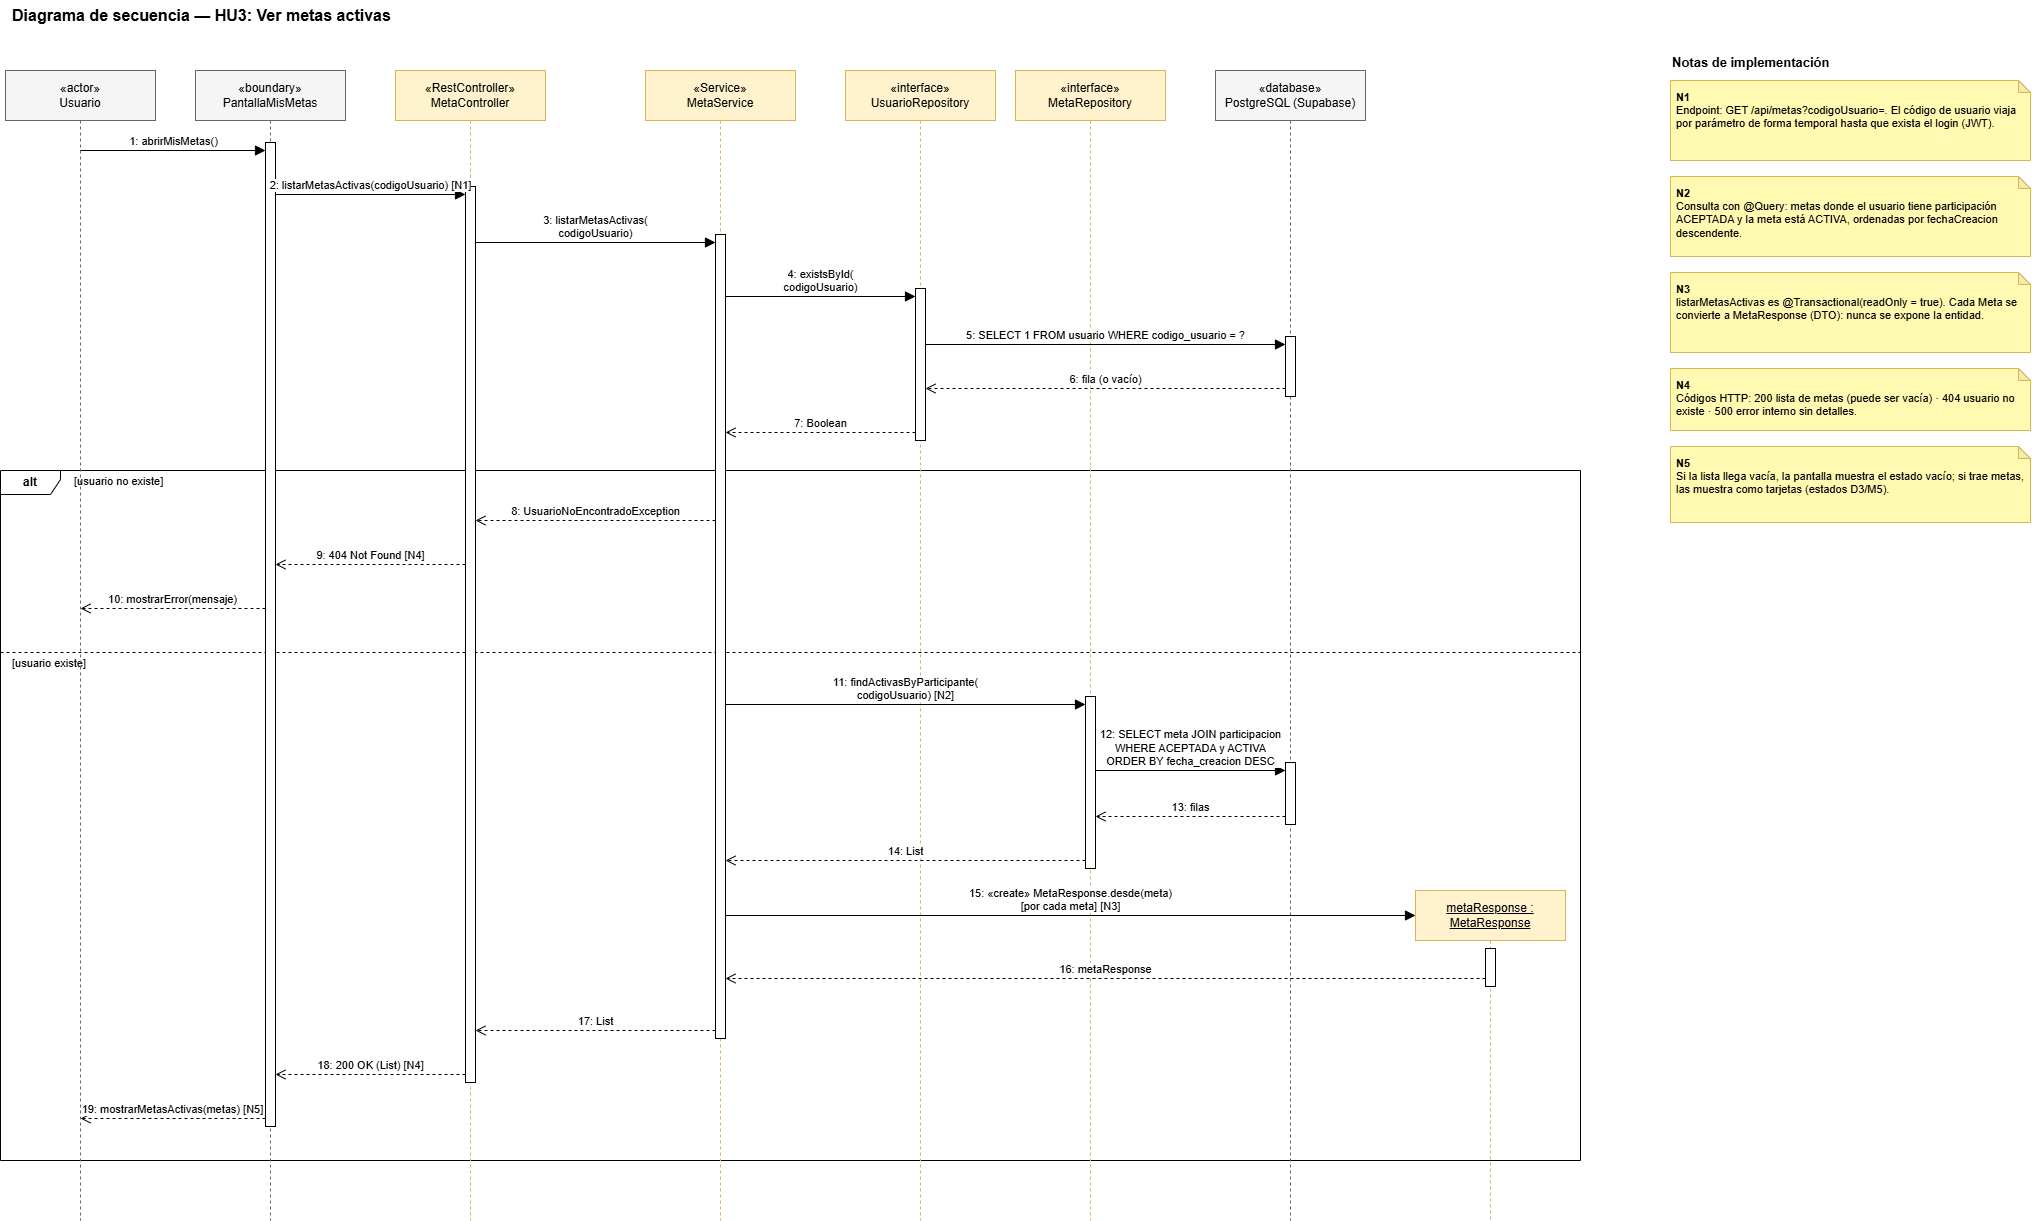

The diagram above was exported from draw.io. Its source (the exported page's mxGraphModel, read from the mxfile embedded in the PNG):
<mxGraphModel dx="2516" dy="1249" grid="1" gridSize="10" guides="1" tooltips="1" connect="1" arrows="1" fold="1" page="1" pageScale="1" pageWidth="2200" pageHeight="1300" math="0" shadow="0">
  <root>
    <mxCell id="0" />
    <mxCell id="1" parent="0" />
    <mxCell id="titulo" parent="1" style="text;html=1;align=left;verticalAlign=middle;fontSize=16;fontStyle=1;strokeColor=none;fillColor=none;" value="Diagrama de secuencia — HU3: Ver metas activas" vertex="1">
      <mxGeometry height="30" width="700" x="40" y="20" as="geometry" />
    </mxCell>
    <mxCell id="frame0" parent="1" style="shape=umlFrame;whiteSpace=wrap;html=1;pointerEvents=0;recursiveResize=0;container=0;collapsible=0;width=60;height=24;fillColor=none;fontSize=12;fontStyle=1;" value="alt" vertex="1">
      <mxGeometry height="690" width="1580" x="30" y="490" as="geometry" />
    </mxCell>
    <mxCell id="sep0" edge="1" parent="1" style="html=1;dashed=1;endArrow=none;startArrow=none;strokeColor=#000000;" value="">
      <mxGeometry relative="1" as="geometry">
        <mxPoint x="30" y="672" as="sourcePoint" />
        <mxPoint x="1610" y="672" as="targetPoint" />
      </mxGeometry>
    </mxCell>
    <mxCell id="guard0" parent="1" style="text;html=1;align=left;verticalAlign=middle;fontSize=11;strokeColor=none;fillColor=none;spacingLeft=2;whiteSpace=nowrap;" value="[usuario no existe]" vertex="1">
      <mxGeometry height="16" width="109" x="100" y="493" as="geometry" />
    </mxCell>
    <mxCell id="guard1" parent="1" style="text;html=1;align=left;verticalAlign=middle;fontSize=11;strokeColor=none;fillColor=none;spacingLeft=2;whiteSpace=nowrap;" value="[usuario existe]" vertex="1">
      <mxGeometry height="16" width="92" x="38" y="675" as="geometry" />
    </mxCell>
    <mxCell id="ll_U" parent="1" style="shape=umlLifeline;perimeter=lifelinePerimeter;whiteSpace=wrap;html=1;container=0;dropTarget=0;collapsible=0;recursiveResize=0;outlineConnect=0;portConstraint=eastwest;size=50;fontSize=12;fillColor=#f5f5f5;strokeColor=#666666;" value="«actor»&lt;br&gt;Usuario" vertex="1">
      <mxGeometry height="1150" width="150" x="35" y="90" as="geometry" />
    </mxCell>
    <mxCell id="ll_F" parent="1" style="shape=umlLifeline;perimeter=lifelinePerimeter;whiteSpace=wrap;html=1;container=0;dropTarget=0;collapsible=0;recursiveResize=0;outlineConnect=0;portConstraint=eastwest;size=50;fontSize=12;fillColor=#f5f5f5;strokeColor=#666666;" value="«boundary»&lt;br&gt;PantallaMisMetas" vertex="1">
      <mxGeometry height="1150" width="150" x="225" y="90" as="geometry" />
    </mxCell>
    <mxCell id="ll_C" parent="1" style="shape=umlLifeline;perimeter=lifelinePerimeter;whiteSpace=wrap;html=1;container=0;dropTarget=0;collapsible=0;recursiveResize=0;outlineConnect=0;portConstraint=eastwest;size=50;fontSize=12;fillColor=#fff2cc;strokeColor=#d6b656;" value="«RestController»&lt;br&gt;MetaController" vertex="1">
      <mxGeometry height="1150" width="150" x="425" y="90" as="geometry" />
    </mxCell>
    <mxCell id="ll_S" parent="1" style="shape=umlLifeline;perimeter=lifelinePerimeter;whiteSpace=wrap;html=1;container=0;dropTarget=0;collapsible=0;recursiveResize=0;outlineConnect=0;portConstraint=eastwest;size=50;fontSize=12;fillColor=#fff2cc;strokeColor=#d6b656;" value="«Service»&lt;br&gt;MetaService" vertex="1">
      <mxGeometry height="1150" width="150" x="675" y="90" as="geometry" />
    </mxCell>
    <mxCell id="ll_UR" parent="1" style="shape=umlLifeline;perimeter=lifelinePerimeter;whiteSpace=wrap;html=1;container=0;dropTarget=0;collapsible=0;recursiveResize=0;outlineConnect=0;portConstraint=eastwest;size=50;fontSize=12;fillColor=#fff2cc;strokeColor=#d6b656;" value="«interface»&lt;br&gt;UsuarioRepository" vertex="1">
      <mxGeometry height="1150" width="150" x="875" y="90" as="geometry" />
    </mxCell>
    <mxCell id="ll_MR" parent="1" style="shape=umlLifeline;perimeter=lifelinePerimeter;whiteSpace=wrap;html=1;container=0;dropTarget=0;collapsible=0;recursiveResize=0;outlineConnect=0;portConstraint=eastwest;size=50;fontSize=12;fillColor=#fff2cc;strokeColor=#d6b656;" value="«interface»&lt;br&gt;MetaRepository" vertex="1">
      <mxGeometry height="1150" width="150" x="1045" y="90" as="geometry" />
    </mxCell>
    <mxCell id="ll_BD" parent="1" style="shape=umlLifeline;perimeter=lifelinePerimeter;whiteSpace=wrap;html=1;container=0;dropTarget=0;collapsible=0;recursiveResize=0;outlineConnect=0;portConstraint=eastwest;size=50;fontSize=12;fillColor=#f5f5f5;strokeColor=#666666;" value="«database»&lt;br&gt;PostgreSQL (Supabase)" vertex="1">
      <mxGeometry height="1150" width="150" x="1245" y="90" as="geometry" />
    </mxCell>
    <mxCell id="ll_R" parent="1" style="shape=umlLifeline;perimeter=lifelinePerimeter;whiteSpace=wrap;html=1;container=0;dropTarget=0;collapsible=0;recursiveResize=0;outlineConnect=0;portConstraint=eastwest;size=50;fontSize=12;fillColor=#fff2cc;strokeColor=#d6b656;" value="&lt;u&gt;metaResponse : MetaResponse&lt;/u&gt;" vertex="1">
      <mxGeometry height="330" width="150" x="1445" y="910" as="geometry" />
    </mxCell>
    <mxCell id="bar0" parent="1" style="html=1;points=[];perimeter=orthogonalPerimeter;outlineConnect=0;targetShapes=umlLifeline;portConstraint=eastwest;fillColor=#ffffff;strokeColor=#000000;" value="" vertex="1">
      <mxGeometry height="984" width="10" x="295" y="162" as="geometry" />
    </mxCell>
    <mxCell id="bar1" parent="1" style="html=1;points=[];perimeter=orthogonalPerimeter;outlineConnect=0;targetShapes=umlLifeline;portConstraint=eastwest;fillColor=#ffffff;strokeColor=#000000;" value="" vertex="1">
      <mxGeometry height="896" width="10" x="495" y="206" as="geometry" />
    </mxCell>
    <mxCell id="bar2" parent="1" style="html=1;points=[];perimeter=orthogonalPerimeter;outlineConnect=0;targetShapes=umlLifeline;portConstraint=eastwest;fillColor=#ffffff;strokeColor=#000000;" value="" vertex="1">
      <mxGeometry height="804" width="10" x="745" y="254" as="geometry" />
    </mxCell>
    <mxCell id="bar3" parent="1" style="html=1;points=[];perimeter=orthogonalPerimeter;outlineConnect=0;targetShapes=umlLifeline;portConstraint=eastwest;fillColor=#ffffff;strokeColor=#000000;" value="" vertex="1">
      <mxGeometry height="152" width="10" x="945" y="308" as="geometry" />
    </mxCell>
    <mxCell id="bar4" parent="1" style="html=1;points=[];perimeter=orthogonalPerimeter;outlineConnect=0;targetShapes=umlLifeline;portConstraint=eastwest;fillColor=#ffffff;strokeColor=#000000;" value="" vertex="1">
      <mxGeometry height="60" width="10" x="1315" y="356" as="geometry" />
    </mxCell>
    <mxCell id="bar5" parent="1" style="html=1;points=[];perimeter=orthogonalPerimeter;outlineConnect=0;targetShapes=umlLifeline;portConstraint=eastwest;fillColor=#ffffff;strokeColor=#000000;" value="" vertex="1">
      <mxGeometry height="62" width="10" x="1315" y="782" as="geometry" />
    </mxCell>
    <mxCell id="bar6" parent="1" style="html=1;points=[];perimeter=orthogonalPerimeter;outlineConnect=0;targetShapes=umlLifeline;portConstraint=eastwest;fillColor=#ffffff;strokeColor=#000000;" value="" vertex="1">
      <mxGeometry height="172" width="10" x="1115" y="716" as="geometry" />
    </mxCell>
    <mxCell id="bar7" parent="1" style="html=1;points=[];perimeter=orthogonalPerimeter;outlineConnect=0;targetShapes=umlLifeline;portConstraint=eastwest;fillColor=#ffffff;strokeColor=#000000;" value="" vertex="1">
      <mxGeometry height="38" width="10" x="1515" y="968" as="geometry" />
    </mxCell>
    <mxCell id="msg1" edge="1" parent="1" style="html=1;verticalAlign=bottom;endArrow=block;endFill=1;endSize=8;labelBackgroundColor=#ffffff;fontSize=11;" value="1: abrirMisMetas()">
      <mxGeometry relative="1" as="geometry">
        <mxPoint x="110" y="170" as="sourcePoint" />
        <mxPoint x="295" y="170" as="targetPoint" />
      </mxGeometry>
    </mxCell>
    <mxCell id="msg2" edge="1" parent="1" style="html=1;verticalAlign=bottom;endArrow=block;endFill=1;endSize=8;labelBackgroundColor=#ffffff;fontSize=11;" value="2: listarMetasActivas(codigoUsuario) [N1]">
      <mxGeometry relative="1" as="geometry">
        <mxPoint x="305" y="214" as="sourcePoint" />
        <mxPoint x="495" y="214" as="targetPoint" />
      </mxGeometry>
    </mxCell>
    <mxCell id="msg3" edge="1" parent="1" style="html=1;verticalAlign=bottom;endArrow=block;endFill=1;endSize=8;labelBackgroundColor=#ffffff;fontSize=11;" value="3: listarMetasActivas(&lt;br&gt;codigoUsuario)">
      <mxGeometry relative="1" as="geometry">
        <mxPoint x="505" y="262" as="sourcePoint" />
        <mxPoint x="745" y="262" as="targetPoint" />
      </mxGeometry>
    </mxCell>
    <mxCell id="msg4" edge="1" parent="1" style="html=1;verticalAlign=bottom;endArrow=block;endFill=1;endSize=8;labelBackgroundColor=#ffffff;fontSize=11;" value="4: existsById(&lt;br&gt;codigoUsuario)">
      <mxGeometry relative="1" as="geometry">
        <mxPoint x="755" y="316" as="sourcePoint" />
        <mxPoint x="945" y="316" as="targetPoint" />
      </mxGeometry>
    </mxCell>
    <mxCell id="msg5" edge="1" parent="1" style="html=1;verticalAlign=bottom;endArrow=block;endFill=1;endSize=8;labelBackgroundColor=#ffffff;fontSize=11;" value="5: SELECT 1 FROM usuario WHERE codigo_usuario = ?">
      <mxGeometry relative="1" as="geometry">
        <mxPoint x="955" y="364" as="sourcePoint" />
        <mxPoint x="1315" y="364" as="targetPoint" />
      </mxGeometry>
    </mxCell>
    <mxCell id="msg6" edge="1" parent="1" style="html=1;verticalAlign=bottom;endArrow=open;endFill=0;endSize=8;dashed=1;labelBackgroundColor=#ffffff;fontSize=11;" value="6: fila (o vacío)">
      <mxGeometry relative="1" as="geometry">
        <mxPoint x="1315" y="408" as="sourcePoint" />
        <mxPoint x="955" y="408" as="targetPoint" />
      </mxGeometry>
    </mxCell>
    <mxCell id="msg7" edge="1" parent="1" style="html=1;verticalAlign=bottom;endArrow=open;endFill=0;endSize=8;dashed=1;labelBackgroundColor=#ffffff;fontSize=11;" value="7: Boolean">
      <mxGeometry relative="1" as="geometry">
        <mxPoint x="945" y="452" as="sourcePoint" />
        <mxPoint x="755" y="452" as="targetPoint" />
      </mxGeometry>
    </mxCell>
    <mxCell id="msg8" edge="1" parent="1" style="html=1;verticalAlign=bottom;endArrow=open;endFill=0;endSize=8;dashed=1;labelBackgroundColor=#ffffff;fontSize=11;" value="8: UsuarioNoEncontradoException">
      <mxGeometry relative="1" as="geometry">
        <mxPoint x="745" y="540" as="sourcePoint" />
        <mxPoint x="505" y="540" as="targetPoint" />
      </mxGeometry>
    </mxCell>
    <mxCell id="msg9" edge="1" parent="1" style="html=1;verticalAlign=bottom;endArrow=open;endFill=0;endSize=8;dashed=1;labelBackgroundColor=#ffffff;fontSize=11;" value="9: 404 Not Found [N4]">
      <mxGeometry relative="1" as="geometry">
        <mxPoint x="495" y="584" as="sourcePoint" />
        <mxPoint x="305" y="584" as="targetPoint" />
      </mxGeometry>
    </mxCell>
    <mxCell id="msg10" edge="1" parent="1" style="html=1;verticalAlign=bottom;endArrow=open;endFill=0;endSize=8;dashed=1;labelBackgroundColor=#ffffff;fontSize=11;" value="10: mostrarError(mensaje)">
      <mxGeometry relative="1" as="geometry">
        <mxPoint x="295" y="628" as="sourcePoint" />
        <mxPoint x="110" y="628" as="targetPoint" />
      </mxGeometry>
    </mxCell>
    <mxCell id="msg11" edge="1" parent="1" style="html=1;verticalAlign=bottom;endArrow=block;endFill=1;endSize=8;labelBackgroundColor=#ffffff;fontSize=11;" value="11: findActivasByParticipante(&lt;br&gt;codigoUsuario) [N2]">
      <mxGeometry relative="1" as="geometry">
        <mxPoint x="755" y="724" as="sourcePoint" />
        <mxPoint x="1115" y="724" as="targetPoint" />
      </mxGeometry>
    </mxCell>
    <mxCell id="msg12" edge="1" parent="1" style="html=1;verticalAlign=bottom;endArrow=block;endFill=1;endSize=8;labelBackgroundColor=#ffffff;fontSize=11;" value="12: SELECT meta JOIN participacion&lt;br&gt;WHERE ACEPTADA y ACTIVA&lt;br&gt;ORDER BY fecha_creacion DESC">
      <mxGeometry relative="1" as="geometry">
        <mxPoint x="1125" y="790" as="sourcePoint" />
        <mxPoint x="1315" y="790" as="targetPoint" />
      </mxGeometry>
    </mxCell>
    <mxCell id="msg13" edge="1" parent="1" style="html=1;verticalAlign=bottom;endArrow=open;endFill=0;endSize=8;dashed=1;labelBackgroundColor=#ffffff;fontSize=11;" value="13: filas">
      <mxGeometry relative="1" as="geometry">
        <mxPoint x="1315" y="836" as="sourcePoint" />
        <mxPoint x="1125" y="836" as="targetPoint" />
      </mxGeometry>
    </mxCell>
    <mxCell id="msg14" edge="1" parent="1" style="html=1;verticalAlign=bottom;endArrow=open;endFill=0;endSize=8;dashed=1;labelBackgroundColor=#ffffff;fontSize=11;" value="14: List&lt;Meta&gt;">
      <mxGeometry relative="1" as="geometry">
        <mxPoint x="1115" y="880" as="sourcePoint" />
        <mxPoint x="755" y="880" as="targetPoint" />
      </mxGeometry>
    </mxCell>
    <mxCell id="msg15" edge="1" parent="1" style="html=1;verticalAlign=bottom;endArrow=block;endFill=1;endSize=8;labelBackgroundColor=#ffffff;fontSize=11;" value="15: «create» MetaResponse.desde(meta)&lt;br&gt;[por cada meta] [N3]">
      <mxGeometry relative="1" as="geometry">
        <mxPoint x="755" y="935" as="sourcePoint" />
        <mxPoint x="1445" y="935" as="targetPoint" />
      </mxGeometry>
    </mxCell>
    <mxCell id="msg16" edge="1" parent="1" style="html=1;verticalAlign=bottom;endArrow=open;endFill=0;endSize=8;dashed=1;labelBackgroundColor=#ffffff;fontSize=11;" value="16: metaResponse">
      <mxGeometry relative="1" as="geometry">
        <mxPoint x="1515" y="998" as="sourcePoint" />
        <mxPoint x="755" y="998" as="targetPoint" />
      </mxGeometry>
    </mxCell>
    <mxCell id="msg17" edge="1" parent="1" style="html=1;verticalAlign=bottom;endArrow=open;endFill=0;endSize=8;dashed=1;labelBackgroundColor=#ffffff;fontSize=11;" value="17: List&lt;MetaResponse&gt;">
      <mxGeometry relative="1" as="geometry">
        <mxPoint x="745" y="1050" as="sourcePoint" />
        <mxPoint x="505" y="1050" as="targetPoint" />
      </mxGeometry>
    </mxCell>
    <mxCell id="msg18" edge="1" parent="1" style="html=1;verticalAlign=bottom;endArrow=open;endFill=0;endSize=8;dashed=1;labelBackgroundColor=#ffffff;fontSize=11;" value="18: 200 OK (List&lt;MetaResponse&gt;) [N4]">
      <mxGeometry relative="1" as="geometry">
        <mxPoint x="495" y="1094" as="sourcePoint" />
        <mxPoint x="305" y="1094" as="targetPoint" />
      </mxGeometry>
    </mxCell>
    <mxCell id="msg19" edge="1" parent="1" style="html=1;verticalAlign=bottom;endArrow=open;endFill=0;endSize=8;dashed=1;labelBackgroundColor=#ffffff;fontSize=11;" value="19: mostrarMetasActivas(metas) [N5]">
      <mxGeometry relative="1" as="geometry">
        <mxPoint x="295" y="1138" as="sourcePoint" />
        <mxPoint x="110" y="1138" as="targetPoint" />
      </mxGeometry>
    </mxCell>
    <mxCell id="notas_t" parent="1" style="text;html=1;align=left;verticalAlign=middle;fontSize=13;fontStyle=1;strokeColor=none;fillColor=none;" value="Notas de implementación" vertex="1">
      <mxGeometry height="24" width="360" x="1700" y="70" as="geometry" />
    </mxCell>
    <mxCell id="nota_N1" parent="1" style="shape=note;whiteSpace=wrap;html=1;backgroundOutline=1;darkOpacity=0.05;fillColor=#fff9b1;strokeColor=#d6b656;size=12;align=left;verticalAlign=top;spacing=6;fontSize=11;" value="&lt;b&gt;N1&lt;/b&gt;&lt;br&gt;Endpoint: GET /api/metas?codigoUsuario=&lt;id&gt;. El código de usuario viaja por parámetro de forma temporal hasta que exista el login (JWT)." vertex="1">
      <mxGeometry height="80" width="360" x="1700" y="100" as="geometry" />
    </mxCell>
    <mxCell id="nota_N2" parent="1" style="shape=note;whiteSpace=wrap;html=1;backgroundOutline=1;darkOpacity=0.05;fillColor=#fff9b1;strokeColor=#d6b656;size=12;align=left;verticalAlign=top;spacing=6;fontSize=11;" value="&lt;b&gt;N2&lt;/b&gt;&lt;br&gt;Consulta con @Query: metas donde el usuario tiene participación ACEPTADA y la meta está ACTIVA, ordenadas por fechaCreacion descendente." vertex="1">
      <mxGeometry height="80" width="360" x="1700" y="196" as="geometry" />
    </mxCell>
    <mxCell id="nota_N3" parent="1" style="shape=note;whiteSpace=wrap;html=1;backgroundOutline=1;darkOpacity=0.05;fillColor=#fff9b1;strokeColor=#d6b656;size=12;align=left;verticalAlign=top;spacing=6;fontSize=11;" value="&lt;b&gt;N3&lt;/b&gt;&lt;br&gt;listarMetasActivas es @Transactional(readOnly = true). Cada Meta se convierte a MetaResponse (DTO): nunca se expone la entidad." vertex="1">
      <mxGeometry height="80" width="360" x="1700" y="292" as="geometry" />
    </mxCell>
    <mxCell id="nota_N4" parent="1" style="shape=note;whiteSpace=wrap;html=1;backgroundOutline=1;darkOpacity=0.05;fillColor=#fff9b1;strokeColor=#d6b656;size=12;align=left;verticalAlign=top;spacing=6;fontSize=11;" value="&lt;b&gt;N4&lt;/b&gt;&lt;br&gt;Códigos HTTP: 200 lista de metas (puede ser vacía) · 404 usuario no existe · 500 error interno sin detalles." vertex="1">
      <mxGeometry height="62" width="360" x="1700" y="388" as="geometry" />
    </mxCell>
    <mxCell id="nota_N5" parent="1" style="shape=note;whiteSpace=wrap;html=1;backgroundOutline=1;darkOpacity=0.05;fillColor=#fff9b1;strokeColor=#d6b656;size=12;align=left;verticalAlign=top;spacing=6;fontSize=11;" value="&lt;b&gt;N5&lt;/b&gt;&lt;br&gt;Si la lista llega vacía, la pantalla muestra el estado vacío; si trae metas, las muestra como tarjetas (estados D3/M5)." vertex="1">
      <mxGeometry height="76" width="360" x="1700" y="466" as="geometry" />
    </mxCell>
  </root>
</mxGraphModel>